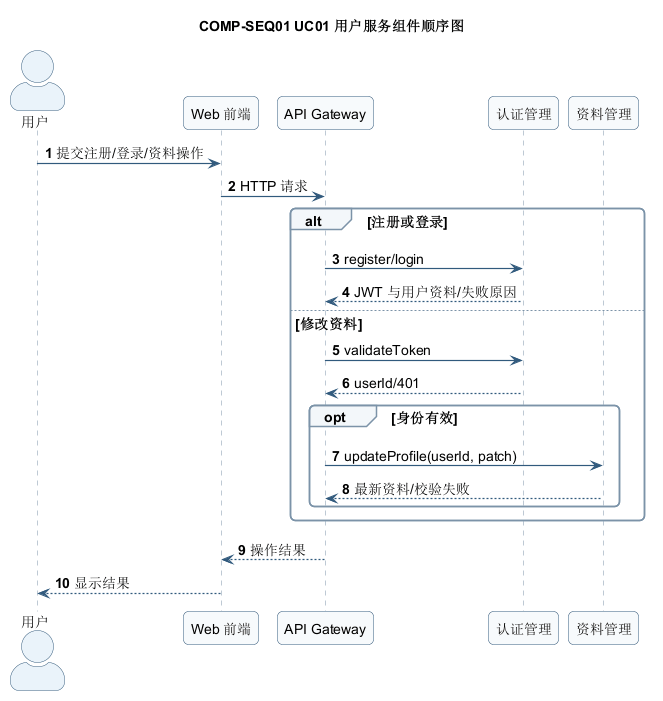

The diagram above was rendered by PlantUML. Its source (embedded in the PNG):
@startuml
!include ../_theme.puml
title COMP-SEQ01 UC01 用户服务组件顺序图
autonumber
actor 用户 as U
participant "Web 前端" as UI
participant "API Gateway" as GW
participant "认证管理" as AUTH
participant "资料管理" as PROFILE
U -> UI: 提交注册/登录/资料操作
UI -> GW: HTTP 请求
alt 注册或登录
  GW -> AUTH: register/login
  AUTH --> GW: JWT 与用户资料/失败原因
else 修改资料
  GW -> AUTH: validateToken
  AUTH --> GW: userId/401
  opt 身份有效
    GW -> PROFILE: updateProfile(userId, patch)
    PROFILE --> GW: 最新资料/校验失败
  end
end
GW --> UI: 操作结果
UI --> U: 显示结果
@enduml